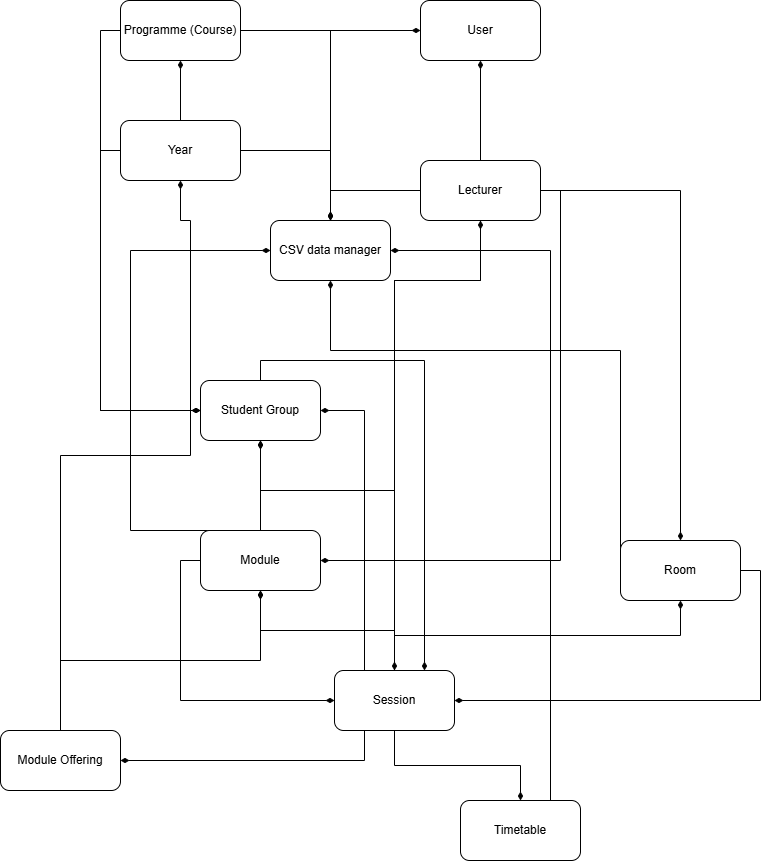

The diagram above was exported from draw.io. Its source (the exported page's mxGraphModel, read from the mxfile embedded in the PNG):
<mxGraphModel dx="1737" dy="957" grid="1" gridSize="10" guides="1" tooltips="1" connect="1" arrows="0" fold="1" page="1" pageScale="1" pageWidth="827" pageHeight="1169" math="0" shadow="0">
  <root>
    <mxCell id="0" />
    <mxCell id="1" parent="0" />
    <mxCell id="uGeDGombF4NPp8LnY6MO-10" style="edgeStyle=orthogonalEdgeStyle;rounded=0;orthogonalLoop=1;jettySize=auto;html=1;exitX=0.5;exitY=0;exitDx=0;exitDy=0;entryX=0.75;entryY=0;entryDx=0;entryDy=0;endArrow=diamondThin;endFill=1;" edge="1" parent="1" source="RvoPdboRbMBhPvJLGzq3-1" target="RvoPdboRbMBhPvJLGzq3-10">
      <mxGeometry relative="1" as="geometry" />
    </mxCell>
    <mxCell id="RvoPdboRbMBhPvJLGzq3-1" value="Student Group" style="rounded=1;whiteSpace=wrap;html=1;" parent="1" vertex="1">
      <mxGeometry x="220" y="520" width="120" height="60" as="geometry" />
    </mxCell>
    <mxCell id="uGeDGombF4NPp8LnY6MO-6" style="edgeStyle=orthogonalEdgeStyle;rounded=0;orthogonalLoop=1;jettySize=auto;html=1;exitX=1;exitY=0.5;exitDx=0;exitDy=0;entryX=1;entryY=0.5;entryDx=0;entryDy=0;endArrow=diamondThin;endFill=1;" edge="1" parent="1" source="RvoPdboRbMBhPvJLGzq3-2" target="RvoPdboRbMBhPvJLGzq3-10">
      <mxGeometry relative="1" as="geometry" />
    </mxCell>
    <mxCell id="uGeDGombF4NPp8LnY6MO-16" style="edgeStyle=orthogonalEdgeStyle;rounded=0;orthogonalLoop=1;jettySize=auto;html=1;exitX=0;exitY=0.5;exitDx=0;exitDy=0;entryX=0.5;entryY=1;entryDx=0;entryDy=0;endArrow=diamondThin;endFill=1;" edge="1" parent="1" source="RvoPdboRbMBhPvJLGzq3-2" target="uGeDGombF4NPp8LnY6MO-15">
      <mxGeometry relative="1" as="geometry">
        <Array as="points">
          <mxPoint x="640" y="490" />
          <mxPoint x="350" y="490" />
        </Array>
      </mxGeometry>
    </mxCell>
    <mxCell id="RvoPdboRbMBhPvJLGzq3-2" value="Room" style="rounded=1;whiteSpace=wrap;html=1;" parent="1" vertex="1">
      <mxGeometry x="640" y="680" width="120" height="60" as="geometry" />
    </mxCell>
    <mxCell id="RvoPdboRbMBhPvJLGzq3-3" value="User" style="rounded=1;whiteSpace=wrap;html=1;" parent="1" vertex="1">
      <mxGeometry x="440" y="140" width="120" height="60" as="geometry" />
    </mxCell>
    <mxCell id="wyDoHV3auomhpn4u5gwA-5" style="edgeStyle=orthogonalEdgeStyle;rounded=0;orthogonalLoop=1;jettySize=auto;html=1;exitX=1;exitY=0.5;exitDx=0;exitDy=0;entryX=0;entryY=0.5;entryDx=0;entryDy=0;endArrow=diamondThin;endFill=1;" parent="1" source="RvoPdboRbMBhPvJLGzq3-6" target="RvoPdboRbMBhPvJLGzq3-3" edge="1">
      <mxGeometry relative="1" as="geometry" />
    </mxCell>
    <mxCell id="uGeDGombF4NPp8LnY6MO-12" style="edgeStyle=orthogonalEdgeStyle;rounded=0;orthogonalLoop=1;jettySize=auto;html=1;exitX=0;exitY=0.5;exitDx=0;exitDy=0;entryX=0;entryY=0.5;entryDx=0;entryDy=0;endArrow=diamondThin;endFill=1;" edge="1" parent="1" source="RvoPdboRbMBhPvJLGzq3-6" target="RvoPdboRbMBhPvJLGzq3-1">
      <mxGeometry relative="1" as="geometry" />
    </mxCell>
    <mxCell id="uGeDGombF4NPp8LnY6MO-19" style="edgeStyle=orthogonalEdgeStyle;rounded=0;orthogonalLoop=1;jettySize=auto;html=1;exitX=1;exitY=0.5;exitDx=0;exitDy=0;entryX=0.5;entryY=0;entryDx=0;entryDy=0;endArrow=diamondThin;endFill=1;" edge="1" parent="1" source="RvoPdboRbMBhPvJLGzq3-6" target="uGeDGombF4NPp8LnY6MO-15">
      <mxGeometry relative="1" as="geometry" />
    </mxCell>
    <mxCell id="RvoPdboRbMBhPvJLGzq3-6" value="Programme (Course)" style="rounded=1;whiteSpace=wrap;html=1;" parent="1" vertex="1">
      <mxGeometry x="140" y="140" width="120" height="60" as="geometry" />
    </mxCell>
    <mxCell id="wyDoHV3auomhpn4u5gwA-9" style="edgeStyle=orthogonalEdgeStyle;rounded=0;orthogonalLoop=1;jettySize=auto;html=1;exitX=0.5;exitY=0;exitDx=0;exitDy=0;entryX=0.5;entryY=1;entryDx=0;entryDy=0;endArrow=diamondThin;endFill=1;" parent="1" source="RvoPdboRbMBhPvJLGzq3-7" target="RvoPdboRbMBhPvJLGzq3-6" edge="1">
      <mxGeometry relative="1" as="geometry" />
    </mxCell>
    <mxCell id="uGeDGombF4NPp8LnY6MO-13" style="edgeStyle=orthogonalEdgeStyle;rounded=0;orthogonalLoop=1;jettySize=auto;html=1;exitX=0;exitY=0.5;exitDx=0;exitDy=0;endArrow=diamondThin;endFill=1;entryX=0;entryY=0.5;entryDx=0;entryDy=0;" edge="1" parent="1" source="RvoPdboRbMBhPvJLGzq3-7" target="RvoPdboRbMBhPvJLGzq3-1">
      <mxGeometry relative="1" as="geometry">
        <mxPoint x="50" y="550" as="targetPoint" />
      </mxGeometry>
    </mxCell>
    <mxCell id="uGeDGombF4NPp8LnY6MO-20" style="edgeStyle=orthogonalEdgeStyle;rounded=0;orthogonalLoop=1;jettySize=auto;html=1;exitX=1;exitY=0.5;exitDx=0;exitDy=0;entryX=0.5;entryY=0;entryDx=0;entryDy=0;endArrow=diamondThin;endFill=1;" edge="1" parent="1" source="RvoPdboRbMBhPvJLGzq3-7" target="uGeDGombF4NPp8LnY6MO-15">
      <mxGeometry relative="1" as="geometry" />
    </mxCell>
    <mxCell id="RvoPdboRbMBhPvJLGzq3-7" value="Year" style="rounded=1;whiteSpace=wrap;html=1;" parent="1" vertex="1">
      <mxGeometry x="140" y="260" width="120" height="60" as="geometry" />
    </mxCell>
    <mxCell id="wyDoHV3auomhpn4u5gwA-13" style="edgeStyle=orthogonalEdgeStyle;rounded=0;orthogonalLoop=1;jettySize=auto;html=1;exitX=0.5;exitY=0;exitDx=0;exitDy=0;endArrow=diamondThin;endFill=1;entryX=0.5;entryY=1;entryDx=0;entryDy=0;" parent="1" source="RvoPdboRbMBhPvJLGzq3-8" edge="1" target="RvoPdboRbMBhPvJLGzq3-7">
      <mxGeometry relative="1" as="geometry">
        <mxPoint x="200" y="360" as="targetPoint" />
        <Array as="points">
          <mxPoint x="80" y="595" />
          <mxPoint x="210" y="595" />
          <mxPoint x="210" y="360" />
          <mxPoint x="200" y="360" />
        </Array>
      </mxGeometry>
    </mxCell>
    <mxCell id="wyDoHV3auomhpn4u5gwA-14" style="edgeStyle=orthogonalEdgeStyle;rounded=0;orthogonalLoop=1;jettySize=auto;html=1;exitX=0.5;exitY=0;exitDx=0;exitDy=0;entryX=0.5;entryY=1;entryDx=0;entryDy=0;endArrow=diamondThin;endFill=1;" parent="1" source="RvoPdboRbMBhPvJLGzq3-8" target="RvoPdboRbMBhPvJLGzq3-9" edge="1">
      <mxGeometry relative="1" as="geometry" />
    </mxCell>
    <mxCell id="RvoPdboRbMBhPvJLGzq3-8" value="Module Offering" style="rounded=1;whiteSpace=wrap;html=1;" parent="1" vertex="1">
      <mxGeometry x="20" y="870" width="120" height="60" as="geometry" />
    </mxCell>
    <mxCell id="wyDoHV3auomhpn4u5gwA-8" style="edgeStyle=orthogonalEdgeStyle;rounded=0;orthogonalLoop=1;jettySize=auto;html=1;exitX=0.5;exitY=0;exitDx=0;exitDy=0;entryX=0.5;entryY=1;entryDx=0;entryDy=0;endArrow=diamondThin;endFill=1;" parent="1" source="RvoPdboRbMBhPvJLGzq3-9" target="RvoPdboRbMBhPvJLGzq3-1" edge="1">
      <mxGeometry relative="1" as="geometry" />
    </mxCell>
    <mxCell id="uGeDGombF4NPp8LnY6MO-4" style="edgeStyle=orthogonalEdgeStyle;rounded=0;orthogonalLoop=1;jettySize=auto;html=1;exitX=0;exitY=0.5;exitDx=0;exitDy=0;entryX=0;entryY=0.5;entryDx=0;entryDy=0;endArrow=diamondThin;endFill=1;" edge="1" parent="1" source="RvoPdboRbMBhPvJLGzq3-9" target="RvoPdboRbMBhPvJLGzq3-10">
      <mxGeometry relative="1" as="geometry" />
    </mxCell>
    <mxCell id="uGeDGombF4NPp8LnY6MO-18" style="edgeStyle=orthogonalEdgeStyle;rounded=0;orthogonalLoop=1;jettySize=auto;html=1;exitX=0.25;exitY=0;exitDx=0;exitDy=0;entryX=0;entryY=0.5;entryDx=0;entryDy=0;endArrow=diamondThin;endFill=1;" edge="1" parent="1" source="RvoPdboRbMBhPvJLGzq3-9" target="uGeDGombF4NPp8LnY6MO-15">
      <mxGeometry relative="1" as="geometry">
        <Array as="points">
          <mxPoint x="150" y="670" />
          <mxPoint x="150" y="390" />
        </Array>
      </mxGeometry>
    </mxCell>
    <mxCell id="RvoPdboRbMBhPvJLGzq3-9" value="Module" style="rounded=1;whiteSpace=wrap;html=1;" parent="1" vertex="1">
      <mxGeometry x="220" y="670" width="120" height="60" as="geometry" />
    </mxCell>
    <mxCell id="wyDoHV3auomhpn4u5gwA-15" style="edgeStyle=orthogonalEdgeStyle;rounded=0;orthogonalLoop=1;jettySize=auto;html=1;exitX=0.5;exitY=0;exitDx=0;exitDy=0;entryX=0.5;entryY=1;entryDx=0;entryDy=0;endArrow=diamondThin;endFill=1;" parent="1" source="RvoPdboRbMBhPvJLGzq3-10" target="RvoPdboRbMBhPvJLGzq3-2" edge="1">
      <mxGeometry relative="1" as="geometry" />
    </mxCell>
    <mxCell id="wyDoHV3auomhpn4u5gwA-16" style="edgeStyle=orthogonalEdgeStyle;rounded=0;orthogonalLoop=1;jettySize=auto;html=1;exitX=0.5;exitY=0;exitDx=0;exitDy=0;entryX=0.5;entryY=1;entryDx=0;entryDy=0;endArrow=diamondThin;endFill=1;" parent="1" source="RvoPdboRbMBhPvJLGzq3-10" target="RvoPdboRbMBhPvJLGzq3-1" edge="1">
      <mxGeometry relative="1" as="geometry">
        <Array as="points">
          <mxPoint x="414" y="630" />
          <mxPoint x="280" y="630" />
        </Array>
      </mxGeometry>
    </mxCell>
    <mxCell id="wyDoHV3auomhpn4u5gwA-17" style="edgeStyle=orthogonalEdgeStyle;rounded=0;orthogonalLoop=1;jettySize=auto;html=1;exitX=0.5;exitY=0;exitDx=0;exitDy=0;entryX=0.5;entryY=1;entryDx=0;entryDy=0;endArrow=diamondThin;endFill=1;" parent="1" source="RvoPdboRbMBhPvJLGzq3-10" target="RvoPdboRbMBhPvJLGzq3-9" edge="1">
      <mxGeometry relative="1" as="geometry" />
    </mxCell>
    <mxCell id="uGeDGombF4NPp8LnY6MO-2" style="edgeStyle=orthogonalEdgeStyle;rounded=0;orthogonalLoop=1;jettySize=auto;html=1;exitX=0.5;exitY=0;exitDx=0;exitDy=0;entryX=0.5;entryY=1;entryDx=0;entryDy=0;endArrow=diamondThin;endFill=1;" edge="1" parent="1" source="RvoPdboRbMBhPvJLGzq3-10" target="RvoPdboRbMBhPvJLGzq3-11">
      <mxGeometry relative="1" as="geometry">
        <Array as="points">
          <mxPoint x="414" y="420" />
          <mxPoint x="500" y="420" />
        </Array>
      </mxGeometry>
    </mxCell>
    <mxCell id="uGeDGombF4NPp8LnY6MO-11" style="edgeStyle=orthogonalEdgeStyle;rounded=0;orthogonalLoop=1;jettySize=auto;html=1;exitX=0.25;exitY=0;exitDx=0;exitDy=0;entryX=1;entryY=0.5;entryDx=0;entryDy=0;endArrow=diamondThin;endFill=1;" edge="1" parent="1" source="RvoPdboRbMBhPvJLGzq3-10" target="RvoPdboRbMBhPvJLGzq3-1">
      <mxGeometry relative="1" as="geometry" />
    </mxCell>
    <mxCell id="uGeDGombF4NPp8LnY6MO-14" style="edgeStyle=orthogonalEdgeStyle;rounded=0;orthogonalLoop=1;jettySize=auto;html=1;exitX=0.25;exitY=1;exitDx=0;exitDy=0;entryX=1;entryY=0.5;entryDx=0;entryDy=0;endArrow=diamondThin;endFill=1;" edge="1" parent="1" source="RvoPdboRbMBhPvJLGzq3-10" target="RvoPdboRbMBhPvJLGzq3-8">
      <mxGeometry relative="1" as="geometry" />
    </mxCell>
    <mxCell id="RvoPdboRbMBhPvJLGzq3-10" value="Session" style="rounded=1;whiteSpace=wrap;html=1;" parent="1" vertex="1">
      <mxGeometry x="354" y="810" width="120" height="60" as="geometry" />
    </mxCell>
    <mxCell id="wyDoHV3auomhpn4u5gwA-4" style="edgeStyle=orthogonalEdgeStyle;rounded=0;orthogonalLoop=1;jettySize=auto;html=1;exitX=0.5;exitY=0;exitDx=0;exitDy=0;endArrow=diamondThin;endFill=1;" parent="1" source="RvoPdboRbMBhPvJLGzq3-11" edge="1">
      <mxGeometry relative="1" as="geometry">
        <mxPoint x="500" y="200" as="targetPoint" />
      </mxGeometry>
    </mxCell>
    <mxCell id="uGeDGombF4NPp8LnY6MO-3" style="edgeStyle=orthogonalEdgeStyle;rounded=0;orthogonalLoop=1;jettySize=auto;html=1;exitX=1;exitY=0.5;exitDx=0;exitDy=0;entryX=1;entryY=0.5;entryDx=0;entryDy=0;endArrow=diamondThin;endFill=1;" edge="1" parent="1" source="RvoPdboRbMBhPvJLGzq3-11" target="RvoPdboRbMBhPvJLGzq3-9">
      <mxGeometry relative="1" as="geometry" />
    </mxCell>
    <mxCell id="uGeDGombF4NPp8LnY6MO-7" style="edgeStyle=orthogonalEdgeStyle;rounded=0;orthogonalLoop=1;jettySize=auto;html=1;exitX=1;exitY=0.5;exitDx=0;exitDy=0;entryX=0.5;entryY=0;entryDx=0;entryDy=0;endArrow=diamondThin;endFill=1;" edge="1" parent="1" source="RvoPdboRbMBhPvJLGzq3-11" target="RvoPdboRbMBhPvJLGzq3-2">
      <mxGeometry relative="1" as="geometry" />
    </mxCell>
    <mxCell id="uGeDGombF4NPp8LnY6MO-9" style="edgeStyle=orthogonalEdgeStyle;rounded=0;orthogonalLoop=1;jettySize=auto;html=1;exitX=0.5;exitY=1;exitDx=0;exitDy=0;entryX=0.5;entryY=0;entryDx=0;entryDy=0;endArrow=diamondThin;endFill=1;" edge="1" parent="1" source="RvoPdboRbMBhPvJLGzq3-11" target="RvoPdboRbMBhPvJLGzq3-10">
      <mxGeometry relative="1" as="geometry">
        <Array as="points">
          <mxPoint x="500" y="420" />
          <mxPoint x="414" y="420" />
        </Array>
      </mxGeometry>
    </mxCell>
    <mxCell id="uGeDGombF4NPp8LnY6MO-17" style="edgeStyle=orthogonalEdgeStyle;rounded=0;orthogonalLoop=1;jettySize=auto;html=1;exitX=0;exitY=0.5;exitDx=0;exitDy=0;entryX=0.5;entryY=0;entryDx=0;entryDy=0;endArrow=diamondThin;endFill=1;" edge="1" parent="1" source="RvoPdboRbMBhPvJLGzq3-11" target="uGeDGombF4NPp8LnY6MO-15">
      <mxGeometry relative="1" as="geometry" />
    </mxCell>
    <mxCell id="RvoPdboRbMBhPvJLGzq3-11" value="Lecturer" style="rounded=1;whiteSpace=wrap;html=1;" parent="1" vertex="1">
      <mxGeometry x="440" y="300" width="120" height="60" as="geometry" />
    </mxCell>
    <mxCell id="wyDoHV3auomhpn4u5gwA-1" style="edgeStyle=orthogonalEdgeStyle;rounded=0;orthogonalLoop=1;jettySize=auto;html=1;exitX=0.5;exitY=1;exitDx=0;exitDy=0;" parent="1" source="RvoPdboRbMBhPvJLGzq3-3" target="RvoPdboRbMBhPvJLGzq3-3" edge="1">
      <mxGeometry relative="1" as="geometry" />
    </mxCell>
    <mxCell id="wyDoHV3auomhpn4u5gwA-19" style="edgeStyle=orthogonalEdgeStyle;rounded=0;orthogonalLoop=1;jettySize=auto;html=1;entryX=0.5;entryY=0;entryDx=0;entryDy=0;endArrow=diamondThin;endFill=1;exitX=0.5;exitY=1;exitDx=0;exitDy=0;" parent="1" source="RvoPdboRbMBhPvJLGzq3-10" target="wyDoHV3auomhpn4u5gwA-18" edge="1">
      <mxGeometry relative="1" as="geometry">
        <mxPoint x="350" y="960" as="sourcePoint" />
      </mxGeometry>
    </mxCell>
    <mxCell id="uGeDGombF4NPp8LnY6MO-21" style="edgeStyle=orthogonalEdgeStyle;rounded=0;orthogonalLoop=1;jettySize=auto;html=1;exitX=0.75;exitY=0;exitDx=0;exitDy=0;entryX=1;entryY=0.5;entryDx=0;entryDy=0;endArrow=diamondThin;endFill=1;" edge="1" parent="1" source="wyDoHV3auomhpn4u5gwA-18" target="uGeDGombF4NPp8LnY6MO-15">
      <mxGeometry relative="1" as="geometry" />
    </mxCell>
    <mxCell id="wyDoHV3auomhpn4u5gwA-18" value="Timetable" style="rounded=1;whiteSpace=wrap;html=1;" parent="1" vertex="1">
      <mxGeometry x="480" y="940" width="120" height="60" as="geometry" />
    </mxCell>
    <mxCell id="uGeDGombF4NPp8LnY6MO-15" value="CSV data manager" style="rounded=1;whiteSpace=wrap;html=1;" vertex="1" parent="1">
      <mxGeometry x="290" y="360" width="120" height="60" as="geometry" />
    </mxCell>
  </root>
</mxGraphModel>